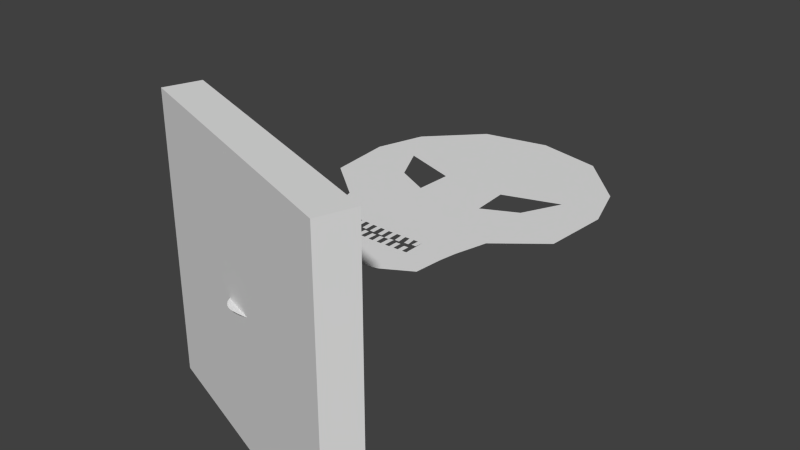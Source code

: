 # Source: pirate01.blend  (saved by Blender 2.68.0; exported with 4.5.12 LTS)
import bpy
from mathutils import Matrix  # noqa: F401  (used for matrix-valued properties, if any)

bpy.ops.wm.read_factory_settings(use_empty=True)
scene = bpy.context.scene
scene.name = 'Scene'

# ---- collections
col_collection_1 = bpy.data.collections.new('Collection 1'); scene.collection.children.link(col_collection_1)

# ---- world
world_world = bpy.data.worlds.new('World'); scene.world = world_world
world_world.color = (0.05088, 0.05088, 0.05088)
world_world.use_sun_shadow = False
world_world.sun_shadow_jitter_overblur = 0.0
world_world.cycles.sampling_method = 'MANUAL'
world_world.cycles.sample_map_resolution = 256

# ---- meshes
me_plane_008 = bpy.data.meshes.new('Plane.008')
me_plane_008.from_pydata([(-0.985, 0.2168, -1.0), (-0.8955, 0.4641, -1.0), (0.985, -0.2168, -1.0), (0.8955, -0.4641, -1.0), (-0.985, 0.2168, 1.0), (-0.8955, 0.4641, 1.0), (0.985, -0.2168, 1.0), (0.8955, -0.4641, 1.0), (0.468, 0.8419, 0.0), (-0.468, 0.8419, 0.0), (0.8273, 2.496, 0.0), (-0.8273, 2.496, 0.0), (0.0, 0.6658, 0.0), (0.0, 2.963, 0.0), (0.9054, 1.666, 0.0), (-0.9054, 1.666, 0.0), (0.0, 1.773, 0.0), (-0.2668, 0.7261, 0.0), (-0.4716, 2.861, 0.0), (0.9431, 2.141, 0.0), (-0.576, 1.401, 0.0), (0.2668, 0.7261, 0.0), (0.4716, 2.861, 0.0), (0.576, 1.401, 0.0), (-0.9431, 2.141, 0.0), (0.0, 2.057, 0.0), (0.0, 1.369, 0.0), (-0.5, 1.896, 0.0), (0.5, 1.896, 0.0), (0.6406, 2.177, 0.0), (-0.6406, 2.177, 0.0), (-0.2668, 1.401, 0.0), (0.2668, 1.401, 0.0), (-0.2358, 2.041, 0.0), (-0.25, 1.773, 0.0), (0.25, 1.773, 0.0), (0.2358, 2.041, 0.0), (-0.5117, 1.168, 0.0), (-0.4898, 1.049, 0.0), (0.5117, 1.168, 0.0), (0.4898, 1.049, 0.0), (0.0, 1.138, 0.0), (0.0, 0.978, 0.0), (-0.2668, 1.147, 0.0), (-0.2668, 0.9899, 0.0), (0.2668, 1.147, 0.0), (0.2668, 0.9899, 0.0), (-0.1334, 0.9839, 0.0), (-0.06669, 0.981, 0.0), (-0.2001, 0.9869, 0.0), (0.1334, 0.9839, 0.0), (0.06669, 0.981, 0.0), (0.2001, 0.9869, 0.0), (-0.1334, 1.142, 0.0), (0.1334, 1.142, 0.0), (-0.2001, 1.145, 0.0), (0.06669, 1.14, 0.0), (-0.06669, 1.14, 0.0), (0.2001, 1.145, 0.0), (0.1667, 0.9854, 0.0), (0.1, 0.9825, 0.0), (0.2334, 0.9884, 0.0), (-0.1, 0.9825, 0.0), (0.03335, 1.139, 0.0), (0.03335, 0.9795, 0.0), (-0.2334, 1.146, 0.0), (-0.2334, 0.9884, 0.0), (-0.03335, 0.9795, 0.0), (0.2334, 1.146, 0.0), (-0.03335, 1.139, 0.0), (-0.1667, 1.144, 0.0), (0.1, 1.141, 0.0), (-0.1, 1.141, 0.0), (0.1667, 1.144, 0.0), (-0.1981, 1.067, 0.0), (-0.2314, 1.068, 0.0), (-0.1314, 1.068, 0.0), (-0.1648, 1.07, 0.0), (-0.06669, 1.066, 0.0), (-0.1, 1.067, 0.0), (0.002956, 1.064, 0.0), (-0.03039, 1.065, 0.0), (0.06669, 1.054, -1.348e-11), (0.03335, 1.052, -1.348e-11), (0.1403, 1.071, 0.0), (0.1069, 1.07, 0.0), (0.2089, 1.08, 0.0), (0.1756, 1.078, 0.0), (0.2618, 1.089, 0.0), (0.2285, 1.088, 0.0), (0.202, 1.046, 0.0), (0.2354, 1.048, 0.0), (0.1347, 1.051, -1.926e-12), (0.168, 1.053, -1.926e-12), (0.0685, 1.063, 3.275e-11), (0.1018, 1.065, 3.275e-11), (-0.001642, 1.051, 1.541e-11), (0.0317, 1.053, 1.541e-11), (-0.06275, 1.049, 1.445e-11), (-0.0294, 1.048, 1.445e-11), (-0.1667, 0.9854, 0.0), (-0.1283, 1.054, 1.83e-11), (-0.09494, 1.052, 1.83e-11), (-0.1922, 1.04, 0.0), (-0.1588, 1.039, 0.0), (-0.251, 1.049, 0.0), (-0.2176, 1.048, 0.0)], [(34, 35)], [(4, 5, 1, 0), (5, 6, 2, 1), (6, 7, 3, 2), (7, 4, 0, 3), (0, 1, 2, 3), (7, 6, 5, 4), (29, 19, 10, 22), (30, 33, 25, 13, 18), (31, 26, 16, 34, 27), (32, 23, 14, 28), (25, 36, 29, 22, 13), (28, 14, 19, 29), (24, 30, 18, 11), (15, 27, 30, 24), (20, 31, 27, 15), (37, 43, 31, 20), (43, 65, 55, 70, 53, 72, 57, 69, 41, 26, 31), (26, 32, 28, 35, 16), (41, 63, 56, 71, 54, 73, 58, 68, 45, 32, 26), (45, 39, 23, 32), (25, 33, 34, 16), (35, 36, 25, 16), (9, 17, 44, 38), (38, 44, 43, 37), (12, 21, 46, 61, 52, 59, 50, 60, 51, 64, 42), (21, 8, 40, 46), (46, 40, 39, 45), (55, 65, 75, 74), (53, 70, 77, 76), (57, 72, 79, 78), (41, 69, 81, 80), (56, 63, 83, 82), (54, 71, 85, 84), (58, 73, 87, 86), (45, 68, 89, 88), (52, 61, 91, 90), (50, 59, 93, 92), (51, 60, 95, 94), (42, 64, 97, 96), (48, 67, 99, 98), (44, 66, 106, 105), (17, 12, 42, 67, 48, 62, 47, 100, 49, 66, 44), (47, 62, 102, 101), (49, 100, 104, 103)])
me_plane_008.use_remesh_preserve_volume = False
me_plane_008.use_remesh_preserve_attributes = False
me_plane_008.use_mirror_vertex_groups = False
me_plane_008.update()
me_plane = bpy.data.meshes.new('Plane')
me_plane.from_pydata([(0.9984, 1.521, 0.0), (0.2521, 1.686, 0.0), (1.019, 1.614, 0.0), (0.2724, 1.778, 0.0), (0.394, -1.684, 0.0), (1.684, -0.394, 0.0), (0.6456, -1.659, 0.0), (1.306, -1.306, 0.0), (1.586, -0.8876, 0.0), (1.659, -0.6456, 0.0), (-1.684, -0.394, 0.0), (-0.6456, -1.659, 0.0), (-0.8876, -1.586, 0.0), (-1.306, -1.306, 0.0), (-1.467, -1.111, 0.0), (-1.586, -0.8876, 0.0), (-1.659, -0.6456, 0.0), (1.586, 0.8876, 0.0), (1.659, 0.6456, 0.0), (-1.701, 0.0, 0.0), (-0.6456, 1.659, 0.0), (-0.8876, 1.586, 0.0), (-1.111, 1.467, 0.0), (-1.306, 1.306, 0.0), (-1.467, 1.111, 0.0), (-0.394, -1.684, 0.0), (-1.111, -1.467, 0.0), (0.0, -1.701, 0.0), (0.8876, -1.586, 0.0), (1.111, -1.467, 0.0), (1.467, -1.111, 0.0), (-0.394, 1.684, 0.0), (-1.684, 0.394, 0.0), (-1.586, 0.8876, 0.0), (-1.659, 0.6456, 0.0), (0.0, 1.701, 0.0), (1.701, 0.0, 0.0), (1.684, 0.394, 0.0), (1.111, 1.467, 0.0), (1.306, 1.306, 0.0), (1.467, 1.111, 0.0), (0.2531, 1.69, 0.0), (0.9994, 1.526, 0.0), (0.0, 1.12, 0.0), (-1.088, 0.7981, 0.0), (1.088, 0.7981, 0.0), (-1.451, 0.4479, 0.0), (1.451, 0.4479, 0.0), (-0.6002, 1.042, 0.0), (0.6002, 1.042, 0.0)], [], [(0, 42, 2, 3, 1), (6, 4, 27, 25, 11, 12, 26, 13, 14, 15, 16, 10, 19, 46, 44, 48, 43, 49, 45, 47, 36, 5, 9, 8, 30, 7, 29, 28), (42, 0, 1, 41, 35, 31, 20, 21, 22, 23, 24, 33, 34, 32, 19, 46, 44, 48, 43, 49, 45, 47, 36, 37, 18, 17, 40, 39, 38)])
_ca = me_plane.color_attributes.new('Col', 'BYTE_COLOR', 'CORNER')
_ca.data.foreach_set('color', [0.0, 0.0, 0.0, 1.0, 0.0, 0.0, 0.0, 1.0, 0.0, 0.0, 0.0, 1.0, 0.0, 0.0, 0.0, 1.0, 0.0, 0.0, 0.0, 1.0, 0.0, 0.0, 0.0, 1.0, 0.0, 0.0, 0.0, 1.0, 0.0, 0.0, 0.0, 1.0, 0.0, 0.0, 0.0, 1.0, 0.0, 0.0, 0.0, 1.0, 0.0, 0.0, 0.0, 1.0, 0.0, 0.0, 0.0, 1.0, 0.0, 0.0, 0.0, 1.0, 0.0, 0.0, 0.0, 1.0, 0.0, 0.0, 0.0, 1.0, 0.0, 0.0, 0.0, 1.0, 0.0, 0.0, 0.0, 1.0, 0.0, 0.0, 0.0, 1.0, 0.0, 0.0, 0.0, 1.0, 0.0, 0.0, 0.0, 1.0, 0.0, 0.0, 0.0, 1.0, 0.0, 0.0, 0.0, 1.0, 0.0, 0.0, 0.0, 1.0, 0.0, 0.0, 0.0, 1.0, 0.0, 0.0, 0.0, 1.0, 0.0, 0.0, 0.0, 1.0, 0.0, 0.0, 0.0, 1.0, 0.0, 0.0, 0.0, 1.0, 0.0, 0.0, 0.0, 1.0, 0.0, 0.0, 0.0, 1.0, 0.0, 0.0, 0.0, 1.0, 0.0, 0.0, 0.0, 1.0, 0.0, 0.0, 0.0, 1.0, 0.0865, 0.02416, 0.01521, 1.0, 0.0865, 0.02416, 0.01521, 1.0, 0.0865, 0.02416, 0.01521, 1.0, 0.0865, 0.02416, 0.01521, 1.0, 0.0865, 0.02416, 0.01521, 1.0, 0.0865, 0.02416, 0.01521, 1.0, 0.0865, 0.02416, 0.01521, 1.0, 0.0865, 0.02416, 0.01521, 1.0, 0.0865, 0.02416, 0.01521, 1.0, 0.0865, 0.02416, 0.01521, 1.0, 0.0865, 0.02416, 0.01521, 1.0, 0.0865, 0.02416, 0.01521, 1.0, 0.0865, 0.02416, 0.01521, 1.0, 0.0865, 0.02416, 0.01521, 1.0, 0.0865, 0.02416, 0.01521, 1.0, 0.0865, 0.02416, 0.01521, 1.0, 0.0865, 0.02416, 0.01521, 1.0, 0.0865, 0.02416, 0.01521, 1.0, 0.0865, 0.02416, 0.01521, 1.0, 0.0865, 0.02416, 0.01521, 1.0, 0.0865, 0.02416, 0.01521, 1.0, 0.0865, 0.02416, 0.01521, 1.0, 0.0865, 0.02416, 0.01521, 1.0, 0.0865, 0.02416, 0.01521, 1.0, 0.0865, 0.02416, 0.01521, 1.0, 0.0865, 0.02416, 0.01521, 1.0, 0.0865, 0.02416, 0.01521, 1.0, 0.0865, 0.02416, 0.01521, 1.0, 0.0865, 0.02416, 0.01521, 1.0])
me_plane.use_remesh_preserve_volume = False
me_plane.use_remesh_preserve_attributes = False
me_plane.use_mirror_vertex_groups = False
me_plane.update()

# ---- objects
ob_plane_001 = bpy.data.objects.new('Plane.001', me_plane_008)
ob_plane = bpy.data.objects.new('Plane', me_plane)

# ---- transforms, parenting, visibility, modifiers, constraints
ob_plane_001.location = (0.0, 0.0, 0.0)
ob_plane_001.lineart.crease_threshold = 0.0
ob_plane.location = (0.0, 0.0, 0.0)
ob_plane.scale = (0.1, 0.1, 0.1)
ob_plane.lineart.crease_threshold = 0.0

# ---- collection membership
col_collection_1.objects.link(ob_plane_001)
col_collection_1.objects.link(ob_plane)

# ---- scene / render settings (as saved in the file)
scene.frame_start = 1; scene.frame_end = 250; scene.frame_set(0)
scene.render.engine = 'BLENDER_EEVEE_NEXT'
scene.render.image_settings.color_mode = 'RGB'
scene.render.image_settings.compression = 90
scene.render.resolution_percentage = 50
scene.render.dither_intensity = 0.0
scene.cycles.use_denoising = False
scene.cycles.samples = 10
scene.cycles.sampling_pattern = 'TABULATED_SOBOL'
scene.cycles.light_sampling_threshold = 0.0
scene.cycles.use_adaptive_sampling = False
scene.cycles.use_light_tree = False
scene.cycles.blur_glossy = 0.0
scene.cycles.volume_bounces = 1
scene.cycles.pixel_filter_type = 'GAUSSIAN'
scene.cycles.sample_clamp_indirect = 0.0
scene.view_settings.view_transform = 'Standard'
bpy.context.view_layer.update()

# ---- added for rendering (the .blend has no active camera and no usable light): camera, sun
cam_auto = bpy.data.cameras.new('AutoCamera')
cam_auto.lens = 50.0
cam_auto.sensor_width = 36.0
cam_auto.clip_end = 1000.0
ob_auto_camera = bpy.data.objects.new('AutoCamera', cam_auto)
scene.collection.objects.link(ob_auto_camera)
ob_auto_camera.location = (4.09903, -3.66931, 3.27923)
ob_auto_camera.rotation_euler = (1.09748, -7.21219e-08, 0.694738)
scene.camera = ob_auto_camera
light_auto_sun = bpy.data.lights.new('AutoSun', 'SUN')
light_auto_sun.energy = 3.0
light_auto_sun.angle = 0.0523599
ob_auto_sun = bpy.data.objects.new('AutoSun', light_auto_sun)
scene.collection.objects.link(ob_auto_sun)
ob_auto_sun.rotation_euler = (0.872665, 0.174533, 0.523599)
bpy.context.view_layer.update()
